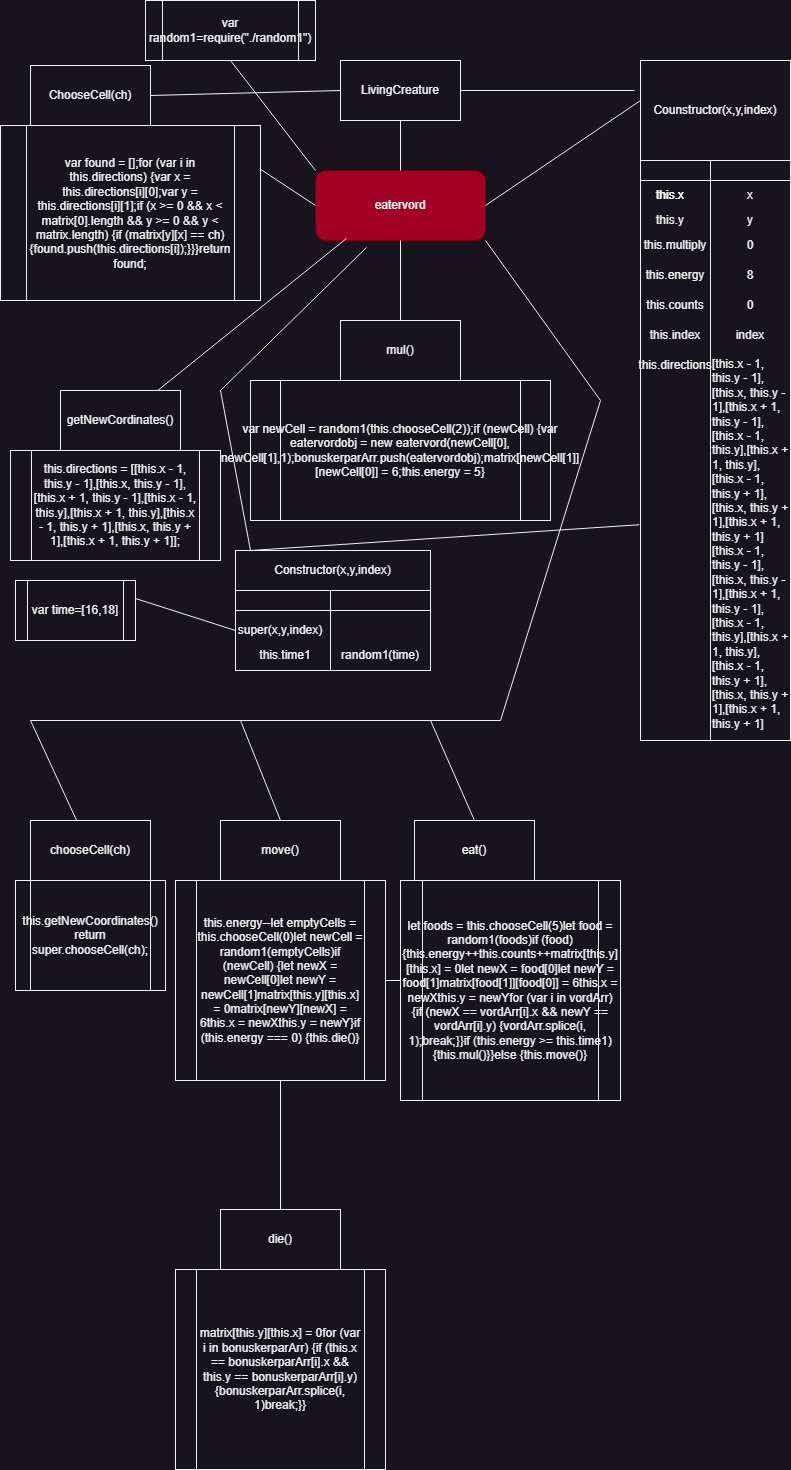

The diagram above was exported from draw.io. Its source (the exported page's mxGraphModel, read from the mxfile embedded in the PNG):
<mxGraphModel dx="839" dy="1692" grid="1" gridSize="10" guides="1" tooltips="1" connect="1" arrows="1" fold="1" page="1" pageScale="1" pageWidth="827" pageHeight="1169" math="0" shadow="0">
  <root>
    <mxCell id="0" />
    <mxCell id="1" parent="0" />
    <mxCell id="SojWcXB7F7GDLg0hgega-2" value="eatervord" style="rounded=1;whiteSpace=wrap;html=1;fillColor=#a20025;fontColor=#ffffff;strokeColor=#6F0000;" parent="1" vertex="1">
      <mxGeometry x="315" y="130" width="170" height="70" as="geometry" />
    </mxCell>
    <mxCell id="SojWcXB7F7GDLg0hgega-6" value="" style="rounded=0;whiteSpace=wrap;html=1;rotation=0;" parent="1" vertex="1">
      <mxGeometry x="340" y="20" width="120" height="60" as="geometry" />
    </mxCell>
    <mxCell id="SojWcXB7F7GDLg0hgega-8" value="LivingCreature" style="text;html=1;strokeColor=none;fillColor=none;align=center;verticalAlign=middle;whiteSpace=wrap;rounded=0;" parent="1" vertex="1">
      <mxGeometry x="370" y="35" width="60" height="30" as="geometry" />
    </mxCell>
    <mxCell id="SojWcXB7F7GDLg0hgega-9" value="" style="endArrow=none;html=1;rounded=0;entryX=0.5;entryY=1;entryDx=0;entryDy=0;" parent="1" target="SojWcXB7F7GDLg0hgega-6" edge="1">
      <mxGeometry width="50" height="50" relative="1" as="geometry">
        <mxPoint x="400" y="130" as="sourcePoint" />
        <mxPoint x="440" y="240" as="targetPoint" />
      </mxGeometry>
    </mxCell>
    <mxCell id="SojWcXB7F7GDLg0hgega-10" value="" style="endArrow=none;html=1;rounded=0;entryX=0;entryY=0.5;entryDx=0;entryDy=0;exitX=1;exitY=0.25;exitDx=0;exitDy=0;" parent="1" source="SojWcXB7F7GDLg0hgega-44" target="SojWcXB7F7GDLg0hgega-2" edge="1">
      <mxGeometry width="50" height="50" relative="1" as="geometry">
        <mxPoint x="160" y="240" as="sourcePoint" />
        <mxPoint x="440" y="240" as="targetPoint" />
      </mxGeometry>
    </mxCell>
    <mxCell id="SojWcXB7F7GDLg0hgega-11" value="" style="rounded=0;whiteSpace=wrap;html=1;" parent="1" vertex="1">
      <mxGeometry x="640" y="20" width="150" height="100" as="geometry" />
    </mxCell>
    <mxCell id="SojWcXB7F7GDLg0hgega-12" value="Counstructor(x,y,index)" style="text;html=1;strokeColor=none;fillColor=none;align=center;verticalAlign=middle;whiteSpace=wrap;rounded=0;" parent="1" vertex="1">
      <mxGeometry x="685" y="55" width="60" height="30" as="geometry" />
    </mxCell>
    <mxCell id="SojWcXB7F7GDLg0hgega-13" value="" style="shape=internalStorage;whiteSpace=wrap;html=1;backgroundOutline=1;dx=70;dy=20;" parent="1" vertex="1">
      <mxGeometry x="640" y="120" width="150" height="580" as="geometry" />
    </mxCell>
    <mxCell id="SojWcXB7F7GDLg0hgega-14" value="this.x" style="text;html=1;strokeColor=none;fillColor=none;align=center;verticalAlign=middle;whiteSpace=wrap;rounded=0;" parent="1" vertex="1">
      <mxGeometry x="640" y="140" width="60" height="30" as="geometry" />
    </mxCell>
    <mxCell id="SojWcXB7F7GDLg0hgega-15" value="x" style="text;html=1;strokeColor=none;fillColor=none;align=center;verticalAlign=middle;whiteSpace=wrap;rounded=0;" parent="1" vertex="1">
      <mxGeometry x="720" y="140" width="60" height="30" as="geometry" />
    </mxCell>
    <mxCell id="SojWcXB7F7GDLg0hgega-16" value="this.x" style="text;html=1;strokeColor=none;fillColor=none;align=center;verticalAlign=middle;whiteSpace=wrap;rounded=0;" parent="1" vertex="1">
      <mxGeometry x="640" y="140" width="60" height="30" as="geometry" />
    </mxCell>
    <mxCell id="SojWcXB7F7GDLg0hgega-18" value="this.y" style="text;html=1;strokeColor=none;fillColor=none;align=center;verticalAlign=middle;whiteSpace=wrap;rounded=0;" parent="1" vertex="1">
      <mxGeometry x="640" y="165" width="60" height="30" as="geometry" />
    </mxCell>
    <mxCell id="SojWcXB7F7GDLg0hgega-19" value="y" style="text;html=1;strokeColor=none;fillColor=none;align=center;verticalAlign=middle;whiteSpace=wrap;rounded=0;" parent="1" vertex="1">
      <mxGeometry x="720" y="165" width="60" height="30" as="geometry" />
    </mxCell>
    <mxCell id="SojWcXB7F7GDLg0hgega-21" value="this.multiply" style="text;html=1;strokeColor=none;fillColor=none;align=center;verticalAlign=middle;whiteSpace=wrap;rounded=0;" parent="1" vertex="1">
      <mxGeometry x="650" y="190" width="50" height="30" as="geometry" />
    </mxCell>
    <mxCell id="SojWcXB7F7GDLg0hgega-24" value="0" style="text;html=1;strokeColor=none;fillColor=none;align=center;verticalAlign=middle;whiteSpace=wrap;rounded=0;" parent="1" vertex="1">
      <mxGeometry x="720" y="190" width="60" height="30" as="geometry" />
    </mxCell>
    <mxCell id="SojWcXB7F7GDLg0hgega-26" value="this.energy" style="text;html=1;strokeColor=none;fillColor=none;align=center;verticalAlign=middle;whiteSpace=wrap;rounded=0;" parent="1" vertex="1">
      <mxGeometry x="645" y="220" width="60" height="30" as="geometry" />
    </mxCell>
    <mxCell id="SojWcXB7F7GDLg0hgega-28" value="8" style="text;html=1;strokeColor=none;fillColor=none;align=center;verticalAlign=middle;whiteSpace=wrap;rounded=0;" parent="1" vertex="1">
      <mxGeometry x="720" y="220" width="60" height="30" as="geometry" />
    </mxCell>
    <mxCell id="SojWcXB7F7GDLg0hgega-29" value="this.counts" style="text;html=1;strokeColor=none;fillColor=none;align=center;verticalAlign=middle;whiteSpace=wrap;rounded=0;" parent="1" vertex="1">
      <mxGeometry x="645" y="250" width="60" height="30" as="geometry" />
    </mxCell>
    <mxCell id="SojWcXB7F7GDLg0hgega-31" value="0" style="text;html=1;strokeColor=none;fillColor=none;align=center;verticalAlign=middle;whiteSpace=wrap;rounded=0;" parent="1" vertex="1">
      <mxGeometry x="720" y="250" width="60" height="30" as="geometry" />
    </mxCell>
    <mxCell id="SojWcXB7F7GDLg0hgega-32" value="this.index" style="text;html=1;strokeColor=none;fillColor=none;align=center;verticalAlign=middle;whiteSpace=wrap;rounded=0;" parent="1" vertex="1">
      <mxGeometry x="645" y="280" width="60" height="30" as="geometry" />
    </mxCell>
    <mxCell id="SojWcXB7F7GDLg0hgega-33" value="index" style="text;html=1;strokeColor=none;fillColor=none;align=center;verticalAlign=middle;whiteSpace=wrap;rounded=0;" parent="1" vertex="1">
      <mxGeometry x="720" y="280" width="60" height="30" as="geometry" />
    </mxCell>
    <mxCell id="SojWcXB7F7GDLg0hgega-35" value="this.directions" style="text;html=1;strokeColor=none;fillColor=none;align=center;verticalAlign=middle;whiteSpace=wrap;rounded=0;" parent="1" vertex="1">
      <mxGeometry x="645" y="310" width="60" height="30" as="geometry" />
    </mxCell>
    <mxCell id="SojWcXB7F7GDLg0hgega-38" value="[this.x - 1, this.y - 1],[this.x, this.y - 1],[this.x + 1, this.y - 1],[this.x - 1, this.y],[this.x + 1, this.y],[this.x - 1, this.y + 1],[this.x, this.y + 1],[this.x + 1, this.y + 1][this.x - 1, this.y - 1],[this.x, this.y - 1],[this.x + 1, this.y - 1],[this.x - 1, this.y],[this.x + 1, this.y],[this.x - 1, this.y + 1],[this.x, this.y + 1],[this.x + 1, this.y + 1]" style="text;whiteSpace=wrap;html=1;" parent="1" vertex="1">
      <mxGeometry x="710" y="310" width="80" height="80" as="geometry" />
    </mxCell>
    <mxCell id="SojWcXB7F7GDLg0hgega-41" value="" style="endArrow=none;html=1;rounded=0;entryX=0.5;entryY=1;entryDx=0;entryDy=0;" parent="1" target="SojWcXB7F7GDLg0hgega-2" edge="1">
      <mxGeometry width="50" height="50" relative="1" as="geometry">
        <mxPoint x="400" y="280" as="sourcePoint" />
        <mxPoint x="220" y="270" as="targetPoint" />
      </mxGeometry>
    </mxCell>
    <mxCell id="SojWcXB7F7GDLg0hgega-42" value="" style="rounded=0;whiteSpace=wrap;html=1;" parent="1" vertex="1">
      <mxGeometry x="30" y="25" width="120" height="60" as="geometry" />
    </mxCell>
    <mxCell id="SojWcXB7F7GDLg0hgega-43" value="ChooseCell(ch)" style="text;html=1;strokeColor=none;fillColor=none;align=center;verticalAlign=middle;whiteSpace=wrap;rounded=0;" parent="1" vertex="1">
      <mxGeometry x="60" y="40" width="60" height="30" as="geometry" />
    </mxCell>
    <mxCell id="SojWcXB7F7GDLg0hgega-44" value="var found = [];for (var i in this.directions) {var x = this.directions[i][0];var y = this.directions[i][1];if (x &gt;= 0 &amp;&amp; x &lt; matrix[0].length &amp;&amp; y &gt;= 0 &amp;&amp; y &lt; matrix.length) {if (matrix[y][x] == ch) {found.push(this.directions[i]);}}}return found;" style="shape=process;whiteSpace=wrap;html=1;backgroundOutline=1;" parent="1" vertex="1">
      <mxGeometry y="85" width="260" height="175" as="geometry" />
    </mxCell>
    <mxCell id="SojWcXB7F7GDLg0hgega-49" value="var newCell = random1(this.chooseCell(2));if (newCell) {var eatervordobj = new eatervord(newCell[0], newCell[1],1);bonuskerparArr.push(eatervordobj);matrix[newCell[1]][newCell[0]] = 6;this.energy = 5}" style="shape=process;whiteSpace=wrap;html=1;backgroundOutline=1;" parent="1" vertex="1">
      <mxGeometry x="250" y="340" width="300" height="140" as="geometry" />
    </mxCell>
    <mxCell id="RvbIfRMXOxLFpNtF7oOg-1" value="" style="endArrow=none;html=1;rounded=0;exitX=1;exitY=0.5;exitDx=0;exitDy=0;entryX=-0.04;entryY=0.3;entryDx=0;entryDy=0;entryPerimeter=0;" parent="1" source="SojWcXB7F7GDLg0hgega-6" target="SojWcXB7F7GDLg0hgega-11" edge="1">
      <mxGeometry width="50" height="50" relative="1" as="geometry">
        <mxPoint x="410" y="250" as="sourcePoint" />
        <mxPoint x="460" y="200" as="targetPoint" />
      </mxGeometry>
    </mxCell>
    <mxCell id="RvbIfRMXOxLFpNtF7oOg-2" value="" style="endArrow=none;html=1;rounded=0;entryX=0;entryY=0.4;entryDx=0;entryDy=0;entryPerimeter=0;exitX=1;exitY=0.5;exitDx=0;exitDy=0;" parent="1" source="SojWcXB7F7GDLg0hgega-2" target="SojWcXB7F7GDLg0hgega-11" edge="1">
      <mxGeometry width="50" height="50" relative="1" as="geometry">
        <mxPoint x="410" y="250" as="sourcePoint" />
        <mxPoint x="460" y="200" as="targetPoint" />
      </mxGeometry>
    </mxCell>
    <mxCell id="RvbIfRMXOxLFpNtF7oOg-3" value="" style="endArrow=none;html=1;rounded=0;exitX=0;exitY=0.5;exitDx=0;exitDy=0;entryX=1;entryY=0.5;entryDx=0;entryDy=0;" parent="1" source="SojWcXB7F7GDLg0hgega-6" target="SojWcXB7F7GDLg0hgega-42" edge="1">
      <mxGeometry width="50" height="50" relative="1" as="geometry">
        <mxPoint x="380" y="250" as="sourcePoint" />
        <mxPoint x="430" y="200" as="targetPoint" />
      </mxGeometry>
    </mxCell>
    <mxCell id="RvbIfRMXOxLFpNtF7oOg-5" value="mul()" style="rounded=0;whiteSpace=wrap;html=1;" parent="1" vertex="1">
      <mxGeometry x="340" y="280" width="120" height="60" as="geometry" />
    </mxCell>
    <mxCell id="RvbIfRMXOxLFpNtF7oOg-6" value="" style="endArrow=none;html=1;rounded=0;entryX=0.182;entryY=0.971;entryDx=0;entryDy=0;entryPerimeter=0;" parent="1" source="RvbIfRMXOxLFpNtF7oOg-7" target="SojWcXB7F7GDLg0hgega-2" edge="1">
      <mxGeometry width="50" height="50" relative="1" as="geometry">
        <mxPoint x="190" y="330" as="sourcePoint" />
        <mxPoint x="320" y="200" as="targetPoint" />
      </mxGeometry>
    </mxCell>
    <mxCell id="RvbIfRMXOxLFpNtF7oOg-7" value="getNewCordinates()" style="rounded=0;whiteSpace=wrap;html=1;" parent="1" vertex="1">
      <mxGeometry x="60" y="350" width="120" height="60" as="geometry" />
    </mxCell>
    <mxCell id="RvbIfRMXOxLFpNtF7oOg-8" value="this.directions = [[this.x - 1, this.y - 1],[this.x, this.y - 1],[this.x + 1, this.y - 1],[this.x - 1, this.y],[this.x + 1, this.y],[this.x - 1, this.y + 1],[this.x, this.y + 1],[this.x + 1, this.y + 1]];" style="shape=process;whiteSpace=wrap;html=1;backgroundOutline=1;" parent="1" vertex="1">
      <mxGeometry x="10" y="410" width="210" height="110" as="geometry" />
    </mxCell>
    <mxCell id="RvbIfRMXOxLFpNtF7oOg-9" value="" style="endArrow=none;html=1;rounded=0;entryX=1;entryY=1;entryDx=0;entryDy=0;" parent="1" target="SojWcXB7F7GDLg0hgega-2" edge="1">
      <mxGeometry width="50" height="50" relative="1" as="geometry">
        <mxPoint x="600" y="360" as="sourcePoint" />
        <mxPoint x="430" y="200" as="targetPoint" />
      </mxGeometry>
    </mxCell>
    <mxCell id="RvbIfRMXOxLFpNtF7oOg-10" value="" style="endArrow=none;html=1;rounded=0;" parent="1" edge="1">
      <mxGeometry width="50" height="50" relative="1" as="geometry">
        <mxPoint x="600" y="360" as="sourcePoint" />
        <mxPoint x="500" y="680" as="targetPoint" />
      </mxGeometry>
    </mxCell>
    <mxCell id="RvbIfRMXOxLFpNtF7oOg-11" value="" style="endArrow=none;html=1;rounded=0;" parent="1" edge="1">
      <mxGeometry width="50" height="50" relative="1" as="geometry">
        <mxPoint x="500" y="680" as="sourcePoint" />
        <mxPoint x="30" y="680" as="targetPoint" />
      </mxGeometry>
    </mxCell>
    <mxCell id="RvbIfRMXOxLFpNtF7oOg-12" value="" style="endArrow=none;html=1;rounded=0;" parent="1" target="RvbIfRMXOxLFpNtF7oOg-13" edge="1">
      <mxGeometry width="50" height="50" relative="1" as="geometry">
        <mxPoint x="30" y="680" as="sourcePoint" />
        <mxPoint x="80" y="800" as="targetPoint" />
      </mxGeometry>
    </mxCell>
    <mxCell id="RvbIfRMXOxLFpNtF7oOg-13" value="chooseCell(ch)" style="rounded=0;whiteSpace=wrap;html=1;" parent="1" vertex="1">
      <mxGeometry x="30" y="780" width="120" height="60" as="geometry" />
    </mxCell>
    <mxCell id="RvbIfRMXOxLFpNtF7oOg-15" value="this.getNewCoordinates() return super.chooseCell(ch);" style="shape=process;whiteSpace=wrap;html=1;backgroundOutline=1;" parent="1" vertex="1">
      <mxGeometry x="15" y="840" width="150" height="110" as="geometry" />
    </mxCell>
    <mxCell id="RvbIfRMXOxLFpNtF7oOg-17" value="" style="endArrow=none;html=1;rounded=0;" parent="1" edge="1">
      <mxGeometry width="50" height="50" relative="1" as="geometry">
        <mxPoint x="240" y="680" as="sourcePoint" />
        <mxPoint x="280" y="780" as="targetPoint" />
      </mxGeometry>
    </mxCell>
    <mxCell id="RvbIfRMXOxLFpNtF7oOg-18" value="move()" style="rounded=0;whiteSpace=wrap;html=1;" parent="1" vertex="1">
      <mxGeometry x="220" y="780" width="120" height="60" as="geometry" />
    </mxCell>
    <mxCell id="RvbIfRMXOxLFpNtF7oOg-19" value="let foods = this.chooseCell(5)let food = random1(foods)if (food) {this.energy++this.counts++matrix[this.y][this.x] = 0let newX = food[0]let newY = food[1]matrix[food[1]][food[0]] = 6this.x = newXthis.y = newYfor (var i in vordArr) {if (newX == vordArr[i].x &amp;&amp; newY == vordArr[i].y) {vordArr.splice(i, 1);break;}}if (this.energy &gt;= this.time1) {this.mul()}}else {this.move()}" style="shape=process;whiteSpace=wrap;html=1;backgroundOutline=1;" parent="1" vertex="1">
      <mxGeometry x="400" y="840" width="220" height="220" as="geometry" />
    </mxCell>
    <mxCell id="RvbIfRMXOxLFpNtF7oOg-20" value="" style="endArrow=none;html=1;rounded=0;exitX=0.5;exitY=0;exitDx=0;exitDy=0;" parent="1" source="RvbIfRMXOxLFpNtF7oOg-26" edge="1">
      <mxGeometry width="50" height="50" relative="1" as="geometry">
        <mxPoint x="460" y="760" as="sourcePoint" />
        <mxPoint x="430" y="680" as="targetPoint" />
      </mxGeometry>
    </mxCell>
    <mxCell id="RvbIfRMXOxLFpNtF7oOg-21" value="this.energy--let emptyCells = this.chooseCell(0)let newCell = random1(emptyCells)if (newCell) {let newX = newCell[0]let newY = newCell[1]matrix[this.y][this.x] = 0matrix[newY][newX] = 6this.x = newXthis.y = newY}if (this.energy === 0) {this.die()}" style="shape=process;whiteSpace=wrap;html=1;backgroundOutline=1;" parent="1" vertex="1">
      <mxGeometry x="175" y="840" width="210" height="200" as="geometry" />
    </mxCell>
    <mxCell id="RvbIfRMXOxLFpNtF7oOg-22" value="" style="endArrow=none;html=1;rounded=0;entryX=0.5;entryY=1;entryDx=0;entryDy=0;" parent="1" target="RvbIfRMXOxLFpNtF7oOg-21" edge="1">
      <mxGeometry width="50" height="50" relative="1" as="geometry">
        <mxPoint x="280" y="1170" as="sourcePoint" />
        <mxPoint x="430" y="1000" as="targetPoint" />
      </mxGeometry>
    </mxCell>
    <mxCell id="RvbIfRMXOxLFpNtF7oOg-23" value="die()" style="rounded=0;whiteSpace=wrap;html=1;" parent="1" vertex="1">
      <mxGeometry x="220" y="1169" width="120" height="60" as="geometry" />
    </mxCell>
    <mxCell id="RvbIfRMXOxLFpNtF7oOg-25" value="matrix[this.y][this.x] = 0for (var i in bonuskerparArr) {if (this.x == bonuskerparArr[i].x &amp;&amp; this.y == bonuskerparArr[i].y) {bonuskerparArr.splice(i, 1)break;}}" style="shape=process;whiteSpace=wrap;html=1;backgroundOutline=1;" parent="1" vertex="1">
      <mxGeometry x="175" y="1229" width="210" height="200" as="geometry" />
    </mxCell>
    <mxCell id="RvbIfRMXOxLFpNtF7oOg-26" value="eat()" style="rounded=0;whiteSpace=wrap;html=1;" parent="1" vertex="1">
      <mxGeometry x="414" y="780" width="120" height="60" as="geometry" />
    </mxCell>
    <mxCell id="RvbIfRMXOxLFpNtF7oOg-27" value="" style="endArrow=none;html=1;rounded=0;exitX=1;exitY=0.5;exitDx=0;exitDy=0;" parent="1" source="RvbIfRMXOxLFpNtF7oOg-21" edge="1">
      <mxGeometry width="50" height="50" relative="1" as="geometry">
        <mxPoint x="420" y="930" as="sourcePoint" />
        <mxPoint x="400" y="940" as="targetPoint" />
      </mxGeometry>
    </mxCell>
    <mxCell id="KvEvdnYlVyIT5aBuq__1-1" value="" style="endArrow=none;html=1;rounded=0;entryX=0.3;entryY=1.1;entryDx=0;entryDy=0;entryPerimeter=0;" parent="1" target="SojWcXB7F7GDLg0hgega-2" edge="1">
      <mxGeometry width="50" height="50" relative="1" as="geometry">
        <mxPoint x="220" y="350" as="sourcePoint" />
        <mxPoint x="430" y="520" as="targetPoint" />
      </mxGeometry>
    </mxCell>
    <mxCell id="KvEvdnYlVyIT5aBuq__1-2" value="" style="endArrow=none;html=1;rounded=0;" parent="1" edge="1">
      <mxGeometry width="50" height="50" relative="1" as="geometry">
        <mxPoint x="250" y="510" as="sourcePoint" />
        <mxPoint x="220" y="350" as="targetPoint" />
      </mxGeometry>
    </mxCell>
    <mxCell id="KvEvdnYlVyIT5aBuq__1-3" value="" style="endArrow=none;html=1;rounded=0;exitX=-0.007;exitY=0.628;exitDx=0;exitDy=0;exitPerimeter=0;" parent="1" source="SojWcXB7F7GDLg0hgega-13" edge="1">
      <mxGeometry width="50" height="50" relative="1" as="geometry">
        <mxPoint x="380" y="670" as="sourcePoint" />
        <mxPoint x="250" y="510" as="targetPoint" />
      </mxGeometry>
    </mxCell>
    <mxCell id="KvEvdnYlVyIT5aBuq__1-4" value="Constructor(x,y,index)" style="rounded=0;whiteSpace=wrap;html=1;" parent="1" vertex="1">
      <mxGeometry x="235" y="510" width="195" height="40" as="geometry" />
    </mxCell>
    <mxCell id="KvEvdnYlVyIT5aBuq__1-7" value="" style="shape=internalStorage;whiteSpace=wrap;html=1;backgroundOutline=1;dx=95;dy=20;" parent="1" vertex="1">
      <mxGeometry x="235" y="550" width="195" height="80" as="geometry" />
    </mxCell>
    <mxCell id="KvEvdnYlVyIT5aBuq__1-8" value="super(x,y,index)" style="text;html=1;strokeColor=none;fillColor=none;align=center;verticalAlign=middle;whiteSpace=wrap;rounded=0;" parent="1" vertex="1">
      <mxGeometry x="250" y="575" width="60" height="30" as="geometry" />
    </mxCell>
    <mxCell id="KvEvdnYlVyIT5aBuq__1-10" value="this.time1" style="text;html=1;strokeColor=none;fillColor=none;align=center;verticalAlign=middle;whiteSpace=wrap;rounded=0;" parent="1" vertex="1">
      <mxGeometry x="255" y="600" width="60" height="30" as="geometry" />
    </mxCell>
    <mxCell id="KvEvdnYlVyIT5aBuq__1-11" value="random1(time)" style="text;html=1;strokeColor=none;fillColor=none;align=center;verticalAlign=middle;whiteSpace=wrap;rounded=0;" parent="1" vertex="1">
      <mxGeometry x="350" y="600" width="60" height="30" as="geometry" />
    </mxCell>
    <mxCell id="KvEvdnYlVyIT5aBuq__1-12" value="" style="endArrow=none;html=1;rounded=0;entryX=0;entryY=0.5;entryDx=0;entryDy=0;" parent="1" target="KvEvdnYlVyIT5aBuq__1-7" edge="1">
      <mxGeometry width="50" height="50" relative="1" as="geometry">
        <mxPoint x="110" y="550" as="sourcePoint" />
        <mxPoint x="430" y="520" as="targetPoint" />
      </mxGeometry>
    </mxCell>
    <mxCell id="KvEvdnYlVyIT5aBuq__1-14" value="var time=[16,18]" style="shape=process;whiteSpace=wrap;html=1;backgroundOutline=1;" parent="1" vertex="1">
      <mxGeometry x="15" y="540" width="120" height="60" as="geometry" />
    </mxCell>
    <mxCell id="KvEvdnYlVyIT5aBuq__1-15" value="" style="endArrow=none;html=1;rounded=0;entryX=0;entryY=0;entryDx=0;entryDy=0;exitX=0.5;exitY=1;exitDx=0;exitDy=0;" parent="1" source="KvEvdnYlVyIT5aBuq__1-16" target="SojWcXB7F7GDLg0hgega-2" edge="1">
      <mxGeometry width="50" height="50" relative="1" as="geometry">
        <mxPoint x="230" y="40" as="sourcePoint" />
        <mxPoint x="430" y="120" as="targetPoint" />
      </mxGeometry>
    </mxCell>
    <mxCell id="KvEvdnYlVyIT5aBuq__1-16" value="var random1=require(&quot;./random1&quot;)" style="shape=process;whiteSpace=wrap;html=1;backgroundOutline=1;" parent="1" vertex="1">
      <mxGeometry x="145" y="-40" width="170" height="60" as="geometry" />
    </mxCell>
  </root>
</mxGraphModel>